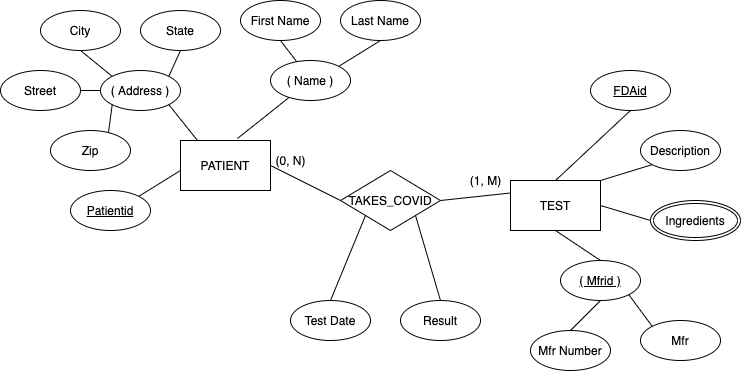

The diagram above was exported from draw.io. Its source (the exported page's mxGraphModel, read from the mxfile embedded in the PNG):
<mxGraphModel dx="771" dy="612" grid="1" gridSize="10" guides="1" tooltips="1" connect="1" arrows="1" fold="1" page="1" pageScale="1" pageWidth="850" pageHeight="1100" math="0" shadow="0" extFonts="Permanent Marker^https://fonts.googleapis.com/css?family=Permanent+Marker">
  <root>
    <mxCell id="0" />
    <mxCell id="1" parent="0" />
    <mxCell id="qu1q8TfyTIMWeEMp0-_p-1" value="PATIENT" style="rounded=0;whiteSpace=wrap;html=1;" parent="1" vertex="1">
      <mxGeometry x="220" y="200" width="90" height="50" as="geometry" />
    </mxCell>
    <mxCell id="qu1q8TfyTIMWeEMp0-_p-2" value="" style="endArrow=none;html=1;exitX=0.633;exitY=-0.04;exitDx=0;exitDy=0;exitPerimeter=0;" parent="1" source="qu1q8TfyTIMWeEMp0-_p-1" target="qu1q8TfyTIMWeEMp0-_p-3" edge="1">
      <mxGeometry width="50" height="50" relative="1" as="geometry">
        <mxPoint x="260" y="190" as="sourcePoint" />
        <mxPoint x="310" y="140" as="targetPoint" />
      </mxGeometry>
    </mxCell>
    <mxCell id="qu1q8TfyTIMWeEMp0-_p-3" value="( Name )" style="ellipse;whiteSpace=wrap;html=1;" parent="1" vertex="1">
      <mxGeometry x="310" y="120" width="80" height="40" as="geometry" />
    </mxCell>
    <mxCell id="qu1q8TfyTIMWeEMp0-_p-5" value="First Name" style="ellipse;whiteSpace=wrap;html=1;" parent="1" vertex="1">
      <mxGeometry x="280" y="60" width="80" height="40" as="geometry" />
    </mxCell>
    <mxCell id="qu1q8TfyTIMWeEMp0-_p-6" value="Last Name" style="ellipse;whiteSpace=wrap;html=1;" parent="1" vertex="1">
      <mxGeometry x="380" y="60" width="80" height="40" as="geometry" />
    </mxCell>
    <mxCell id="qu1q8TfyTIMWeEMp0-_p-7" value="" style="endArrow=none;html=1;entryX=0.5;entryY=1;entryDx=0;entryDy=0;" parent="1" source="qu1q8TfyTIMWeEMp0-_p-3" target="qu1q8TfyTIMWeEMp0-_p-5" edge="1">
      <mxGeometry width="50" height="50" relative="1" as="geometry">
        <mxPoint x="250" y="180" as="sourcePoint" />
        <mxPoint x="300" y="130" as="targetPoint" />
      </mxGeometry>
    </mxCell>
    <mxCell id="qu1q8TfyTIMWeEMp0-_p-9" value="" style="endArrow=none;html=1;entryX=0.5;entryY=1;entryDx=0;entryDy=0;exitX=1;exitY=0;exitDx=0;exitDy=0;" parent="1" source="qu1q8TfyTIMWeEMp0-_p-3" target="qu1q8TfyTIMWeEMp0-_p-6" edge="1">
      <mxGeometry width="50" height="50" relative="1" as="geometry">
        <mxPoint x="390" y="165" as="sourcePoint" />
        <mxPoint x="440" y="115" as="targetPoint" />
      </mxGeometry>
    </mxCell>
    <mxCell id="qu1q8TfyTIMWeEMp0-_p-11" value="( Address )" style="ellipse;whiteSpace=wrap;html=1;" parent="1" vertex="1">
      <mxGeometry x="140" y="130" width="80" height="40" as="geometry" />
    </mxCell>
    <mxCell id="qu1q8TfyTIMWeEMp0-_p-12" value="Street" style="ellipse;whiteSpace=wrap;html=1;" parent="1" vertex="1">
      <mxGeometry x="40" y="130" width="80" height="40" as="geometry" />
    </mxCell>
    <mxCell id="qu1q8TfyTIMWeEMp0-_p-13" value="City" style="ellipse;whiteSpace=wrap;html=1;" parent="1" vertex="1">
      <mxGeometry x="80" y="70" width="80" height="40" as="geometry" />
    </mxCell>
    <mxCell id="qu1q8TfyTIMWeEMp0-_p-14" value="State" style="ellipse;whiteSpace=wrap;html=1;" parent="1" vertex="1">
      <mxGeometry x="180" y="70" width="80" height="40" as="geometry" />
    </mxCell>
    <mxCell id="qu1q8TfyTIMWeEMp0-_p-17" value="Zip" style="ellipse;whiteSpace=wrap;html=1;" parent="1" vertex="1">
      <mxGeometry x="90" y="190" width="80" height="40" as="geometry" />
    </mxCell>
    <mxCell id="qu1q8TfyTIMWeEMp0-_p-18" value="" style="endArrow=none;html=1;entryX=1;entryY=1;entryDx=0;entryDy=0;exitX=0.189;exitY=0;exitDx=0;exitDy=0;exitPerimeter=0;" parent="1" source="qu1q8TfyTIMWeEMp0-_p-1" target="qu1q8TfyTIMWeEMp0-_p-11" edge="1">
      <mxGeometry width="50" height="50" relative="1" as="geometry">
        <mxPoint x="240" y="190" as="sourcePoint" />
        <mxPoint x="290" y="140" as="targetPoint" />
      </mxGeometry>
    </mxCell>
    <mxCell id="qu1q8TfyTIMWeEMp0-_p-19" value="" style="endArrow=none;html=1;entryX=0.5;entryY=1;entryDx=0;entryDy=0;exitX=1;exitY=0;exitDx=0;exitDy=0;" parent="1" source="qu1q8TfyTIMWeEMp0-_p-11" target="qu1q8TfyTIMWeEMp0-_p-14" edge="1">
      <mxGeometry width="50" height="50" relative="1" as="geometry">
        <mxPoint x="310" y="230" as="sourcePoint" />
        <mxPoint x="360" y="180" as="targetPoint" />
      </mxGeometry>
    </mxCell>
    <mxCell id="qu1q8TfyTIMWeEMp0-_p-20" value="" style="endArrow=none;html=1;entryX=0.5;entryY=1;entryDx=0;entryDy=0;exitX=0;exitY=0;exitDx=0;exitDy=0;" parent="1" source="qu1q8TfyTIMWeEMp0-_p-11" target="qu1q8TfyTIMWeEMp0-_p-13" edge="1">
      <mxGeometry width="50" height="50" relative="1" as="geometry">
        <mxPoint x="148" y="130" as="sourcePoint" />
        <mxPoint x="205" y="150" as="targetPoint" />
      </mxGeometry>
    </mxCell>
    <mxCell id="qu1q8TfyTIMWeEMp0-_p-25" value="" style="endArrow=none;html=1;entryX=0.725;entryY=0.05;entryDx=0;entryDy=0;entryPerimeter=0;exitX=0;exitY=1;exitDx=0;exitDy=0;" parent="1" source="qu1q8TfyTIMWeEMp0-_p-11" target="qu1q8TfyTIMWeEMp0-_p-17" edge="1">
      <mxGeometry width="50" height="50" relative="1" as="geometry">
        <mxPoint x="310" y="230" as="sourcePoint" />
        <mxPoint x="360" y="180" as="targetPoint" />
      </mxGeometry>
    </mxCell>
    <mxCell id="qu1q8TfyTIMWeEMp0-_p-26" value="" style="endArrow=none;html=1;entryX=1;entryY=0.5;entryDx=0;entryDy=0;exitX=0;exitY=0.5;exitDx=0;exitDy=0;" parent="1" source="qu1q8TfyTIMWeEMp0-_p-11" target="qu1q8TfyTIMWeEMp0-_p-12" edge="1">
      <mxGeometry width="50" height="50" relative="1" as="geometry">
        <mxPoint x="310" y="230" as="sourcePoint" />
        <mxPoint x="360" y="180" as="targetPoint" />
      </mxGeometry>
    </mxCell>
    <mxCell id="qu1q8TfyTIMWeEMp0-_p-27" value="" style="endArrow=none;html=1;exitX=1;exitY=0;exitDx=0;exitDy=0;" parent="1" source="qu1q8TfyTIMWeEMp0-_p-28" edge="1">
      <mxGeometry width="50" height="50" relative="1" as="geometry">
        <mxPoint x="190" y="250" as="sourcePoint" />
        <mxPoint x="220" y="230" as="targetPoint" />
      </mxGeometry>
    </mxCell>
    <mxCell id="qu1q8TfyTIMWeEMp0-_p-28" value="&lt;u&gt;Patientid&lt;/u&gt;" style="ellipse;whiteSpace=wrap;html=1;" parent="1" vertex="1">
      <mxGeometry x="110" y="250" width="80" height="40" as="geometry" />
    </mxCell>
    <mxCell id="qu1q8TfyTIMWeEMp0-_p-30" value="TEST" style="rounded=0;whiteSpace=wrap;html=1;" parent="1" vertex="1">
      <mxGeometry x="550" y="240" width="90" height="50" as="geometry" />
    </mxCell>
    <mxCell id="qu1q8TfyTIMWeEMp0-_p-31" value="&lt;u&gt;FDAid&lt;/u&gt;" style="ellipse;whiteSpace=wrap;html=1;" parent="1" vertex="1">
      <mxGeometry x="630" y="130" width="80" height="40" as="geometry" />
    </mxCell>
    <mxCell id="qu1q8TfyTIMWeEMp0-_p-32" value="Ingredients" style="ellipse;shape=doubleEllipse;margin=3;whiteSpace=wrap;html=1;align=center;" parent="1" vertex="1">
      <mxGeometry x="690" y="260" width="90" height="40" as="geometry" />
    </mxCell>
    <mxCell id="qu1q8TfyTIMWeEMp0-_p-34" value="Mfr" style="ellipse;whiteSpace=wrap;html=1;" parent="1" vertex="1">
      <mxGeometry x="680" y="380" width="80" height="40" as="geometry" />
    </mxCell>
    <mxCell id="qu1q8TfyTIMWeEMp0-_p-35" value="Mfr Number" style="ellipse;whiteSpace=wrap;html=1;" parent="1" vertex="1">
      <mxGeometry x="570" y="390" width="80" height="40" as="geometry" />
    </mxCell>
    <mxCell id="qu1q8TfyTIMWeEMp0-_p-36" value="Description" style="ellipse;whiteSpace=wrap;html=1;" parent="1" vertex="1">
      <mxGeometry x="680" y="190" width="80" height="40" as="geometry" />
    </mxCell>
    <mxCell id="qu1q8TfyTIMWeEMp0-_p-37" value="&lt;u&gt;( Mfrid )&lt;/u&gt;" style="ellipse;whiteSpace=wrap;html=1;" parent="1" vertex="1">
      <mxGeometry x="600" y="320" width="80" height="40" as="geometry" />
    </mxCell>
    <mxCell id="qu1q8TfyTIMWeEMp0-_p-39" value="TAKES_COVID" style="rhombus;whiteSpace=wrap;html=1;" parent="1" vertex="1">
      <mxGeometry x="380" y="230" width="100" height="60" as="geometry" />
    </mxCell>
    <mxCell id="qu1q8TfyTIMWeEMp0-_p-44" value="Test Date" style="ellipse;whiteSpace=wrap;html=1;" parent="1" vertex="1">
      <mxGeometry x="330" y="360" width="80" height="40" as="geometry" />
    </mxCell>
    <mxCell id="qu1q8TfyTIMWeEMp0-_p-45" value="Result" style="ellipse;whiteSpace=wrap;html=1;" parent="1" vertex="1">
      <mxGeometry x="440" y="360" width="80" height="40" as="geometry" />
    </mxCell>
    <mxCell id="qu1q8TfyTIMWeEMp0-_p-46" value="" style="endArrow=none;html=1;entryX=0;entryY=1;entryDx=0;entryDy=0;exitX=0.5;exitY=0;exitDx=0;exitDy=0;" parent="1" source="qu1q8TfyTIMWeEMp0-_p-44" target="qu1q8TfyTIMWeEMp0-_p-39" edge="1">
      <mxGeometry width="50" height="50" relative="1" as="geometry">
        <mxPoint x="410" y="330" as="sourcePoint" />
        <mxPoint x="460" y="280" as="targetPoint" />
      </mxGeometry>
    </mxCell>
    <mxCell id="qu1q8TfyTIMWeEMp0-_p-47" value="" style="endArrow=none;html=1;entryX=1;entryY=1;entryDx=0;entryDy=0;exitX=0.5;exitY=0;exitDx=0;exitDy=0;" parent="1" source="qu1q8TfyTIMWeEMp0-_p-45" target="qu1q8TfyTIMWeEMp0-_p-39" edge="1">
      <mxGeometry width="50" height="50" relative="1" as="geometry">
        <mxPoint x="410" y="330" as="sourcePoint" />
        <mxPoint x="460" y="280" as="targetPoint" />
      </mxGeometry>
    </mxCell>
    <mxCell id="qu1q8TfyTIMWeEMp0-_p-48" value="" style="endArrow=none;html=1;entryX=0.5;entryY=0;entryDx=0;entryDy=0;exitX=0.5;exitY=1;exitDx=0;exitDy=0;" parent="1" source="qu1q8TfyTIMWeEMp0-_p-31" target="qu1q8TfyTIMWeEMp0-_p-30" edge="1">
      <mxGeometry width="50" height="50" relative="1" as="geometry">
        <mxPoint x="410" y="330" as="sourcePoint" />
        <mxPoint x="460" y="280" as="targetPoint" />
      </mxGeometry>
    </mxCell>
    <mxCell id="qu1q8TfyTIMWeEMp0-_p-49" value="" style="endArrow=none;html=1;entryX=1;entryY=0;entryDx=0;entryDy=0;exitX=0;exitY=1;exitDx=0;exitDy=0;" parent="1" source="qu1q8TfyTIMWeEMp0-_p-36" target="qu1q8TfyTIMWeEMp0-_p-30" edge="1">
      <mxGeometry width="50" height="50" relative="1" as="geometry">
        <mxPoint x="410" y="330" as="sourcePoint" />
        <mxPoint x="460" y="280" as="targetPoint" />
      </mxGeometry>
    </mxCell>
    <mxCell id="qu1q8TfyTIMWeEMp0-_p-50" value="" style="endArrow=none;html=1;entryX=0;entryY=0.5;entryDx=0;entryDy=0;exitX=1;exitY=0.5;exitDx=0;exitDy=0;" parent="1" source="qu1q8TfyTIMWeEMp0-_p-30" target="qu1q8TfyTIMWeEMp0-_p-32" edge="1">
      <mxGeometry width="50" height="50" relative="1" as="geometry">
        <mxPoint x="410" y="330" as="sourcePoint" />
        <mxPoint x="460" y="280" as="targetPoint" />
      </mxGeometry>
    </mxCell>
    <mxCell id="qu1q8TfyTIMWeEMp0-_p-51" value="" style="endArrow=none;html=1;entryX=0.5;entryY=1;entryDx=0;entryDy=0;exitX=0.5;exitY=0;exitDx=0;exitDy=0;" parent="1" source="qu1q8TfyTIMWeEMp0-_p-37" target="qu1q8TfyTIMWeEMp0-_p-30" edge="1">
      <mxGeometry width="50" height="50" relative="1" as="geometry">
        <mxPoint x="410" y="330" as="sourcePoint" />
        <mxPoint x="460" y="280" as="targetPoint" />
      </mxGeometry>
    </mxCell>
    <mxCell id="qu1q8TfyTIMWeEMp0-_p-52" value="" style="endArrow=none;html=1;entryX=0.5;entryY=1;entryDx=0;entryDy=0;exitX=0.5;exitY=0;exitDx=0;exitDy=0;" parent="1" source="qu1q8TfyTIMWeEMp0-_p-35" target="qu1q8TfyTIMWeEMp0-_p-37" edge="1">
      <mxGeometry width="50" height="50" relative="1" as="geometry">
        <mxPoint x="410" y="330" as="sourcePoint" />
        <mxPoint x="460" y="280" as="targetPoint" />
      </mxGeometry>
    </mxCell>
    <mxCell id="qu1q8TfyTIMWeEMp0-_p-53" value="" style="endArrow=none;html=1;entryX=1;entryY=1;entryDx=0;entryDy=0;exitX=0;exitY=0;exitDx=0;exitDy=0;" parent="1" source="qu1q8TfyTIMWeEMp0-_p-34" target="qu1q8TfyTIMWeEMp0-_p-37" edge="1">
      <mxGeometry width="50" height="50" relative="1" as="geometry">
        <mxPoint x="410" y="330" as="sourcePoint" />
        <mxPoint x="460" y="280" as="targetPoint" />
      </mxGeometry>
    </mxCell>
    <mxCell id="Jitl9VosyrzK0bPYxzEI-2" value="" style="endArrow=none;html=1;exitX=1;exitY=0.5;exitDx=0;exitDy=0;entryX=0;entryY=0.5;entryDx=0;entryDy=0;" edge="1" parent="1" source="qu1q8TfyTIMWeEMp0-_p-1" target="qu1q8TfyTIMWeEMp0-_p-39">
      <mxGeometry width="50" height="50" relative="1" as="geometry">
        <mxPoint x="400" y="280" as="sourcePoint" />
        <mxPoint x="450" y="230" as="targetPoint" />
      </mxGeometry>
    </mxCell>
    <mxCell id="Jitl9VosyrzK0bPYxzEI-3" value="" style="endArrow=none;html=1;exitX=1;exitY=0.5;exitDx=0;exitDy=0;entryX=0;entryY=0.25;entryDx=0;entryDy=0;" edge="1" parent="1" source="qu1q8TfyTIMWeEMp0-_p-39" target="qu1q8TfyTIMWeEMp0-_p-30">
      <mxGeometry width="50" height="50" relative="1" as="geometry">
        <mxPoint x="400" y="280" as="sourcePoint" />
        <mxPoint x="450" y="230" as="targetPoint" />
      </mxGeometry>
    </mxCell>
    <mxCell id="Jitl9VosyrzK0bPYxzEI-4" value="(0, N)" style="text;html=1;align=center;verticalAlign=middle;resizable=0;points=[];autosize=1;" vertex="1" parent="1">
      <mxGeometry x="305" y="210" width="50" height="20" as="geometry" />
    </mxCell>
    <mxCell id="Jitl9VosyrzK0bPYxzEI-5" value="(1, M)" style="text;html=1;align=center;verticalAlign=middle;resizable=0;points=[];autosize=1;" vertex="1" parent="1">
      <mxGeometry x="500" y="230" width="50" height="20" as="geometry" />
    </mxCell>
  </root>
</mxGraphModel>